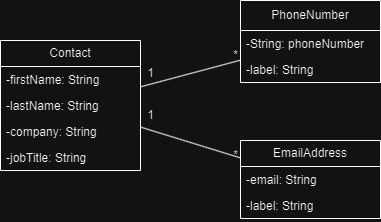

The diagram above was exported from draw.io. Its source (the exported page's mxGraphModel, read from the mxfile embedded in the PNG):
<mxGraphModel dx="553" dy="275" grid="1" gridSize="10" guides="1" tooltips="1" connect="1" arrows="1" fold="1" page="1" pageScale="1" pageWidth="827" pageHeight="1169" math="0" shadow="0">
  <root>
    <mxCell id="WIyWlLk6GJQsqaUBKTNV-0" />
    <mxCell id="WIyWlLk6GJQsqaUBKTNV-1" parent="WIyWlLk6GJQsqaUBKTNV-0" />
    <mxCell id="DQq2RJ4E0m2zYjr36uuR-0" value="Contact" style="swimlane;fontStyle=0;childLayout=stackLayout;horizontal=1;startSize=26;fillColor=none;horizontalStack=0;resizeParent=1;resizeParentMax=0;resizeLast=0;collapsible=1;marginBottom=0;whiteSpace=wrap;html=1;" vertex="1" parent="WIyWlLk6GJQsqaUBKTNV-1">
      <mxGeometry x="200" y="160" width="140" height="130" as="geometry">
        <mxRectangle x="340" y="220" width="80" height="30" as="alternateBounds" />
      </mxGeometry>
    </mxCell>
    <mxCell id="DQq2RJ4E0m2zYjr36uuR-1" value="-firstName: String&lt;div&gt;&lt;br/&gt;&lt;/div&gt;" style="text;strokeColor=none;fillColor=none;align=left;verticalAlign=top;spacingLeft=4;spacingRight=4;overflow=hidden;rotatable=0;points=[[0,0.5],[1,0.5]];portConstraint=eastwest;whiteSpace=wrap;html=1;" vertex="1" parent="DQq2RJ4E0m2zYjr36uuR-0">
      <mxGeometry y="26" width="140" height="26" as="geometry" />
    </mxCell>
    <mxCell id="DQq2RJ4E0m2zYjr36uuR-2" value="-lastName: String" style="text;strokeColor=none;fillColor=none;align=left;verticalAlign=top;spacingLeft=4;spacingRight=4;overflow=hidden;rotatable=0;points=[[0,0.5],[1,0.5]];portConstraint=eastwest;whiteSpace=wrap;html=1;" vertex="1" parent="DQq2RJ4E0m2zYjr36uuR-0">
      <mxGeometry y="52" width="140" height="26" as="geometry" />
    </mxCell>
    <mxCell id="DQq2RJ4E0m2zYjr36uuR-3" value="-company: String" style="text;strokeColor=none;fillColor=none;align=left;verticalAlign=top;spacingLeft=4;spacingRight=4;overflow=hidden;rotatable=0;points=[[0,0.5],[1,0.5]];portConstraint=eastwest;whiteSpace=wrap;html=1;" vertex="1" parent="DQq2RJ4E0m2zYjr36uuR-0">
      <mxGeometry y="78" width="140" height="26" as="geometry" />
    </mxCell>
    <mxCell id="DQq2RJ4E0m2zYjr36uuR-12" value="-jobTitle: String" style="text;strokeColor=none;fillColor=none;align=left;verticalAlign=top;spacingLeft=4;spacingRight=4;overflow=hidden;rotatable=0;points=[[0,0.5],[1,0.5]];portConstraint=eastwest;whiteSpace=wrap;html=1;" vertex="1" parent="DQq2RJ4E0m2zYjr36uuR-0">
      <mxGeometry y="104" width="140" height="26" as="geometry" />
    </mxCell>
    <mxCell id="DQq2RJ4E0m2zYjr36uuR-4" value="PhoneNumber" style="swimlane;fontStyle=0;childLayout=stackLayout;horizontal=1;startSize=30;fillColor=none;horizontalStack=0;resizeParent=1;resizeParentMax=0;resizeLast=0;collapsible=1;marginBottom=0;whiteSpace=wrap;html=1;" vertex="1" parent="WIyWlLk6GJQsqaUBKTNV-1">
      <mxGeometry x="440" y="120" width="140" height="82" as="geometry">
        <mxRectangle x="540" y="160" width="120" height="30" as="alternateBounds" />
      </mxGeometry>
    </mxCell>
    <mxCell id="DQq2RJ4E0m2zYjr36uuR-5" value="-String: phoneNumber" style="text;strokeColor=none;fillColor=none;align=left;verticalAlign=top;spacingLeft=4;spacingRight=4;overflow=hidden;rotatable=0;points=[[0,0.5],[1,0.5]];portConstraint=eastwest;whiteSpace=wrap;html=1;" vertex="1" parent="DQq2RJ4E0m2zYjr36uuR-4">
      <mxGeometry y="30" width="140" height="26" as="geometry" />
    </mxCell>
    <mxCell id="DQq2RJ4E0m2zYjr36uuR-6" value="-label: String" style="text;strokeColor=none;fillColor=none;align=left;verticalAlign=top;spacingLeft=4;spacingRight=4;overflow=hidden;rotatable=0;points=[[0,0.5],[1,0.5]];portConstraint=eastwest;whiteSpace=wrap;html=1;" vertex="1" parent="DQq2RJ4E0m2zYjr36uuR-4">
      <mxGeometry y="56" width="140" height="26" as="geometry" />
    </mxCell>
    <mxCell id="DQq2RJ4E0m2zYjr36uuR-8" value="EmailAddress" style="swimlane;fontStyle=0;childLayout=stackLayout;horizontal=1;startSize=26;fillColor=none;horizontalStack=0;resizeParent=1;resizeParentMax=0;resizeLast=0;collapsible=1;marginBottom=0;whiteSpace=wrap;html=1;" vertex="1" parent="WIyWlLk6GJQsqaUBKTNV-1">
      <mxGeometry x="440" y="260" width="140" height="78" as="geometry">
        <mxRectangle x="555" y="310" width="110" height="30" as="alternateBounds" />
      </mxGeometry>
    </mxCell>
    <mxCell id="DQq2RJ4E0m2zYjr36uuR-9" value="-email: String" style="text;strokeColor=none;fillColor=none;align=left;verticalAlign=top;spacingLeft=4;spacingRight=4;overflow=hidden;rotatable=0;points=[[0,0.5],[1,0.5]];portConstraint=eastwest;whiteSpace=wrap;html=1;" vertex="1" parent="DQq2RJ4E0m2zYjr36uuR-8">
      <mxGeometry y="26" width="140" height="26" as="geometry" />
    </mxCell>
    <mxCell id="DQq2RJ4E0m2zYjr36uuR-10" value="-label: String" style="text;strokeColor=none;fillColor=none;align=left;verticalAlign=top;spacingLeft=4;spacingRight=4;overflow=hidden;rotatable=0;points=[[0,0.5],[1,0.5]];portConstraint=eastwest;whiteSpace=wrap;html=1;" vertex="1" parent="DQq2RJ4E0m2zYjr36uuR-8">
      <mxGeometry y="52" width="140" height="26" as="geometry" />
    </mxCell>
    <mxCell id="DQq2RJ4E0m2zYjr36uuR-13" value="" style="endArrow=none;html=1;rounded=0;" edge="1" parent="WIyWlLk6GJQsqaUBKTNV-1" source="DQq2RJ4E0m2zYjr36uuR-0" target="DQq2RJ4E0m2zYjr36uuR-4">
      <mxGeometry width="50" height="50" relative="1" as="geometry">
        <mxPoint x="390" y="300" as="sourcePoint" />
        <mxPoint x="440" y="250" as="targetPoint" />
      </mxGeometry>
    </mxCell>
    <mxCell id="DQq2RJ4E0m2zYjr36uuR-18" value="*" style="text;html=1;align=center;verticalAlign=middle;resizable=0;points=[];autosize=1;strokeColor=none;fillColor=none;" vertex="1" parent="WIyWlLk6GJQsqaUBKTNV-1">
      <mxGeometry x="420" y="160" width="30" height="30" as="geometry" />
    </mxCell>
    <mxCell id="DQq2RJ4E0m2zYjr36uuR-19" value="1" style="text;html=1;align=center;verticalAlign=middle;resizable=0;points=[];autosize=1;strokeColor=none;fillColor=none;" vertex="1" parent="WIyWlLk6GJQsqaUBKTNV-1">
      <mxGeometry x="335" y="178" width="30" height="30" as="geometry" />
    </mxCell>
    <mxCell id="DQq2RJ4E0m2zYjr36uuR-20" value="" style="endArrow=none;html=1;rounded=0;" edge="1" parent="WIyWlLk6GJQsqaUBKTNV-1" source="DQq2RJ4E0m2zYjr36uuR-0" target="DQq2RJ4E0m2zYjr36uuR-8">
      <mxGeometry width="50" height="50" relative="1" as="geometry">
        <mxPoint x="400" y="270" as="sourcePoint" />
        <mxPoint x="450" y="220" as="targetPoint" />
      </mxGeometry>
    </mxCell>
    <mxCell id="DQq2RJ4E0m2zYjr36uuR-21" value="1" style="text;html=1;align=center;verticalAlign=middle;resizable=0;points=[];autosize=1;strokeColor=none;fillColor=none;" vertex="1" parent="WIyWlLk6GJQsqaUBKTNV-1">
      <mxGeometry x="335" y="220" width="30" height="30" as="geometry" />
    </mxCell>
    <mxCell id="DQq2RJ4E0m2zYjr36uuR-22" value="*" style="text;html=1;align=center;verticalAlign=middle;resizable=1;points=[];autosize=1;strokeColor=none;fillColor=none;container=0;movable=1;rotatable=1;deletable=1;editable=1;locked=0;connectable=1;" vertex="1" parent="WIyWlLk6GJQsqaUBKTNV-1">
      <mxGeometry x="420" y="260" width="30" height="30" as="geometry" />
    </mxCell>
  </root>
</mxGraphModel>